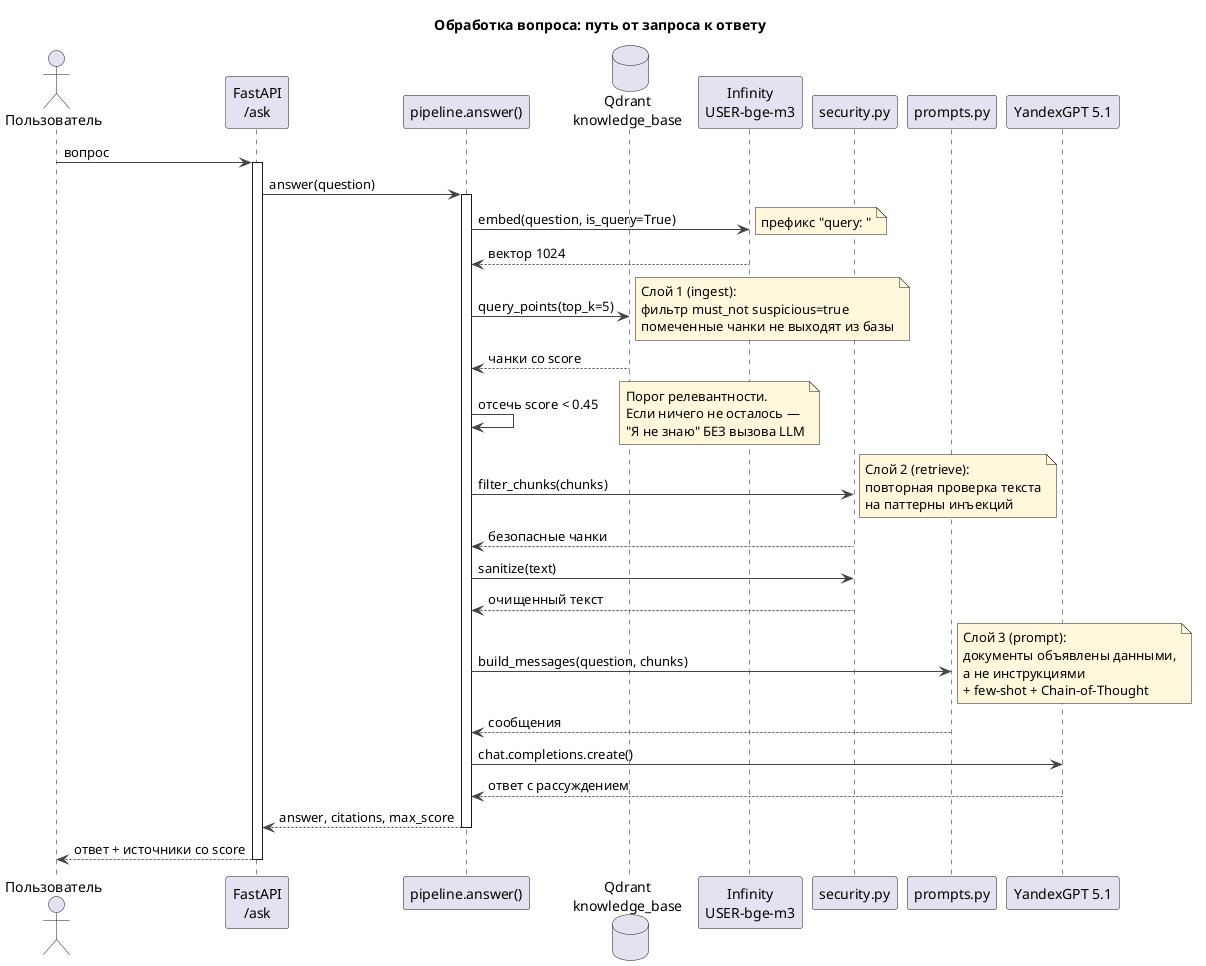

The diagram above was rendered by PlantUML. Its source (embedded in the PNG):
@startuml query-pipeline
title Обработка вопроса: путь от запроса к ответу

skinparam defaultFontName Helvetica
skinparam shadowing false
skinparam ArrowColor #444444
skinparam NoteBackgroundColor #FFF8DC

actor Пользователь as user
participant "FastAPI\n/ask" as api
participant "pipeline.answer()" as pipe
database "Qdrant\nknowledge_base" as qdrant
participant "Infinity\nUSER-bge-m3" as emb
participant "security.py" as sec
participant "prompts.py" as prompts
participant "YandexGPT 5.1" as llm

user -> api : вопрос
activate api
api -> pipe : answer(question)
activate pipe

pipe -> emb : embed(question, is_query=True)
note right : префикс "query: "
emb --> pipe : вектор 1024

pipe -> qdrant : query_points(top_k=5)
note right
  Слой 1 (ingest):
  фильтр must_not suspicious=true
  помеченные чанки не выходят из базы
end note
qdrant --> pipe : чанки со score

pipe -> pipe : отсечь score < 0.45
note right
  Порог релевантности.
  Если ничего не осталось —
  "Я не знаю" БЕЗ вызова LLM
end note

pipe -> sec : filter_chunks(chunks)
note right
  Слой 2 (retrieve):
  повторная проверка текста
  на паттерны инъекций
end note
sec --> pipe : безопасные чанки

pipe -> sec : sanitize(text)
sec --> pipe : очищенный текст

pipe -> prompts : build_messages(question, chunks)
note right
  Слой 3 (prompt):
  документы объявлены данными,
  а не инструкциями
  + few-shot + Chain-of-Thought
end note
prompts --> pipe : сообщения

pipe -> llm : chat.completions.create()
llm --> pipe : ответ с рассуждением

pipe --> api : answer, citations, max_score
deactivate pipe
api --> user : ответ + источники со score
deactivate api

@enduml